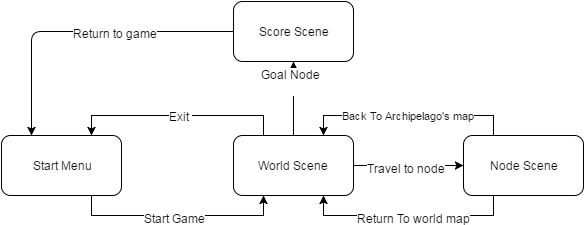

The diagram above was exported from draw.io. Its source (the exported page's mxGraphModel, read from the mxfile embedded in the PNG):
<mxGraphModel dx="1434" dy="804" grid="1" gridSize="10" guides="1" tooltips="1" connect="1" arrows="1" fold="1" page="1" pageScale="1" pageWidth="826" pageHeight="1169" background="#ffffff" math="0" shadow="0">
  <root>
    <mxCell id="0" />
    <mxCell id="1" parent="0" />
    <mxCell id="4dcb2a19e83a0958-1" value="Start Menu" style="rounded=1;whiteSpace=wrap;html=1;" vertex="1" parent="1">
      <mxGeometry x="78" y="164" width="120" height="60" as="geometry" />
    </mxCell>
    <mxCell id="4dcb2a19e83a0958-2" value="World Scene" style="rounded=1;whiteSpace=wrap;html=1;" vertex="1" parent="1">
      <mxGeometry x="310" y="164" width="120" height="60" as="geometry" />
    </mxCell>
    <mxCell id="e8bf03f122f2ca1-2" style="edgeStyle=orthogonalEdgeStyle;rounded=0;html=1;exitX=0.25;exitY=1;entryX=0.75;entryY=1;jettySize=auto;orthogonalLoop=1;" edge="1" parent="1" source="74fd2dc274901e7c-1" target="4dcb2a19e83a0958-2">
      <mxGeometry relative="1" as="geometry" />
    </mxCell>
    <mxCell id="e8bf03f122f2ca1-3" value="Return To world map" style="text;html=1;resizable=0;points=[];align=center;verticalAlign=middle;labelBackgroundColor=#ffffff;" vertex="1" connectable="0" parent="e8bf03f122f2ca1-2">
      <mxGeometry x="-0.1429" relative="1" as="geometry">
        <mxPoint x="-10" y="2" as="offset" />
      </mxGeometry>
    </mxCell>
    <mxCell id="74fd2dc274901e7c-1" value="Node Scene" style="rounded=1;whiteSpace=wrap;html=1;" vertex="1" parent="1">
      <mxGeometry x="540" y="164" width="120" height="60" as="geometry" />
    </mxCell>
    <mxCell id="4dcb2a19e83a0958-4" style="edgeStyle=orthogonalEdgeStyle;rounded=0;html=1;exitX=0.25;exitY=0;entryX=0.75;entryY=0;jettySize=auto;orthogonalLoop=1;" edge="1" parent="1" source="4dcb2a19e83a0958-2" target="4dcb2a19e83a0958-1">
      <mxGeometry relative="1" as="geometry" />
    </mxCell>
    <mxCell id="4dcb2a19e83a0958-5" value="Exit&amp;nbsp;" style="text;html=1;resizable=0;points=[];;align=center;verticalAlign=middle;labelBackgroundColor=#ffffff;" vertex="1" connectable="0" parent="4dcb2a19e83a0958-4">
      <mxGeometry x="0.1548" relative="1" as="geometry">
        <mxPoint x="19" as="offset" />
      </mxGeometry>
    </mxCell>
    <mxCell id="4dcb2a19e83a0958-3" style="edgeStyle=orthogonalEdgeStyle;rounded=0;html=1;exitX=0.75;exitY=1;entryX=0.25;entryY=1;jettySize=auto;orthogonalLoop=1;" edge="1" parent="1" source="4dcb2a19e83a0958-1" target="4dcb2a19e83a0958-2">
      <mxGeometry relative="1" as="geometry" />
    </mxCell>
    <mxCell id="4dcb2a19e83a0958-6" value="Start Game" style="text;html=1;resizable=0;points=[];;align=center;verticalAlign=middle;labelBackgroundColor=#ffffff;" vertex="1" connectable="0" parent="4dcb2a19e83a0958-3">
      <mxGeometry x="-0.0258" y="-2" relative="1" as="geometry">
        <mxPoint as="offset" />
      </mxGeometry>
    </mxCell>
    <mxCell id="74fd2dc274901e7c-2" value="" style="edgeStyle=orthogonalEdgeStyle;rounded=0;html=1;jettySize=auto;orthogonalLoop=1;" edge="1" parent="1" source="4dcb2a19e83a0958-2" target="74fd2dc274901e7c-1">
      <mxGeometry relative="1" as="geometry" />
    </mxCell>
    <mxCell id="74fd2dc274901e7c-3" value="Travel to node" style="text;html=1;resizable=0;points=[];;align=center;verticalAlign=middle;labelBackgroundColor=#ffffff;" vertex="1" connectable="0" parent="74fd2dc274901e7c-2">
      <mxGeometry x="-0.06" y="-2" relative="1" as="geometry">
        <mxPoint as="offset" />
      </mxGeometry>
    </mxCell>
    <mxCell id="74fd2dc274901e7c-4" value="Back To Archipelago's map" style="edgeStyle=orthogonalEdgeStyle;rounded=0;html=1;exitX=0.25;exitY=0;entryX=0.75;entryY=0;jettySize=auto;orthogonalLoop=1;" edge="1" parent="1" source="74fd2dc274901e7c-1" target="4dcb2a19e83a0958-2">
      <mxGeometry relative="1" as="geometry" />
    </mxCell>
    <mxCell id="4d422bda7733aec4-2" value="Score Scene" style="rounded=1;whiteSpace=wrap;html=1;" vertex="1" parent="1">
      <mxGeometry x="310" y="30" width="120" height="60" as="geometry" />
    </mxCell>
    <mxCell id="4d422bda7733aec4-3" value="" style="endArrow=classic;html=1;exitX=0.5;exitY=0;entryX=0.5;entryY=1;" edge="1" parent="1" source="4dcb2a19e83a0958-2" target="4d422bda7733aec4-2">
      <mxGeometry width="50" height="50" relative="1" as="geometry">
        <mxPoint x="10" y="60" as="sourcePoint" />
        <mxPoint x="60" y="10" as="targetPoint" />
      </mxGeometry>
    </mxCell>
    <mxCell id="4d422bda7733aec4-5" value="Goal Node&lt;div&gt;&lt;br&gt;&lt;/div&gt;" style="text;html=1;resizable=0;points=[];;align=center;verticalAlign=middle;labelBackgroundColor=#ffffff;" vertex="1" connectable="0" parent="4d422bda7733aec4-3">
      <mxGeometry x="0.4917" y="3" relative="1" as="geometry">
        <mxPoint as="offset" />
      </mxGeometry>
    </mxCell>
    <mxCell id="4d422bda7733aec4-4" value="" style="endArrow=classic;html=1;exitX=0;exitY=0.5;entryX=0.25;entryY=0;" edge="1" parent="1" source="4d422bda7733aec4-2" target="4dcb2a19e83a0958-1">
      <mxGeometry width="50" height="50" relative="1" as="geometry">
        <mxPoint x="210" y="100" as="sourcePoint" />
        <mxPoint x="260" y="50" as="targetPoint" />
        <Array as="points">
          <mxPoint x="108" y="60" />
        </Array>
      </mxGeometry>
    </mxCell>
    <mxCell id="4d422bda7733aec4-6" value="&lt;div&gt;Return to game&lt;/div&gt;" style="text;html=1;resizable=0;points=[];;align=center;verticalAlign=middle;labelBackgroundColor=#ffffff;" vertex="1" connectable="0" parent="4d422bda7733aec4-4">
      <mxGeometry x="-0.2242" y="1" relative="1" as="geometry">
        <mxPoint as="offset" />
      </mxGeometry>
    </mxCell>
  </root>
</mxGraphModel>